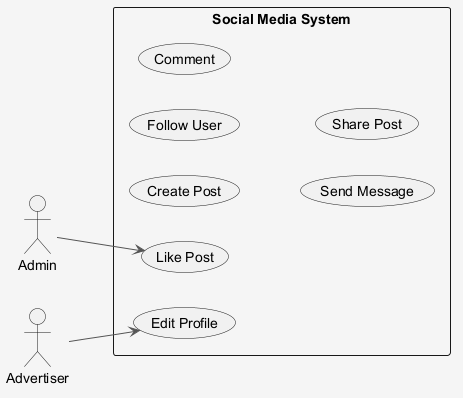

The diagram above was rendered by PlantUML. Its source (embedded in the PNG):
@startuml
skinparam shadowing false
skinparam backgroundColor #F5F5F5
skinparam ArrowColor #555555
left to right direction
actor "Admin" as A
actor "Advertiser" as A1
rectangle "Social Media System" {
  usecase "Create Post" as UC_CreatePost
  usecase "Follow User" as UC_FollowUser
  usecase "Edit Profile" as UC_EditProfile
  usecase "Comment" as UC_Comment
  usecase "Send Message" as UC_SendMessage
  usecase "Like Post" as UC_LikePost
  usecase "Share Post" as UC_SharePost
}
A --> UC_LikePost
A1 --> UC_EditProfile
@enduml